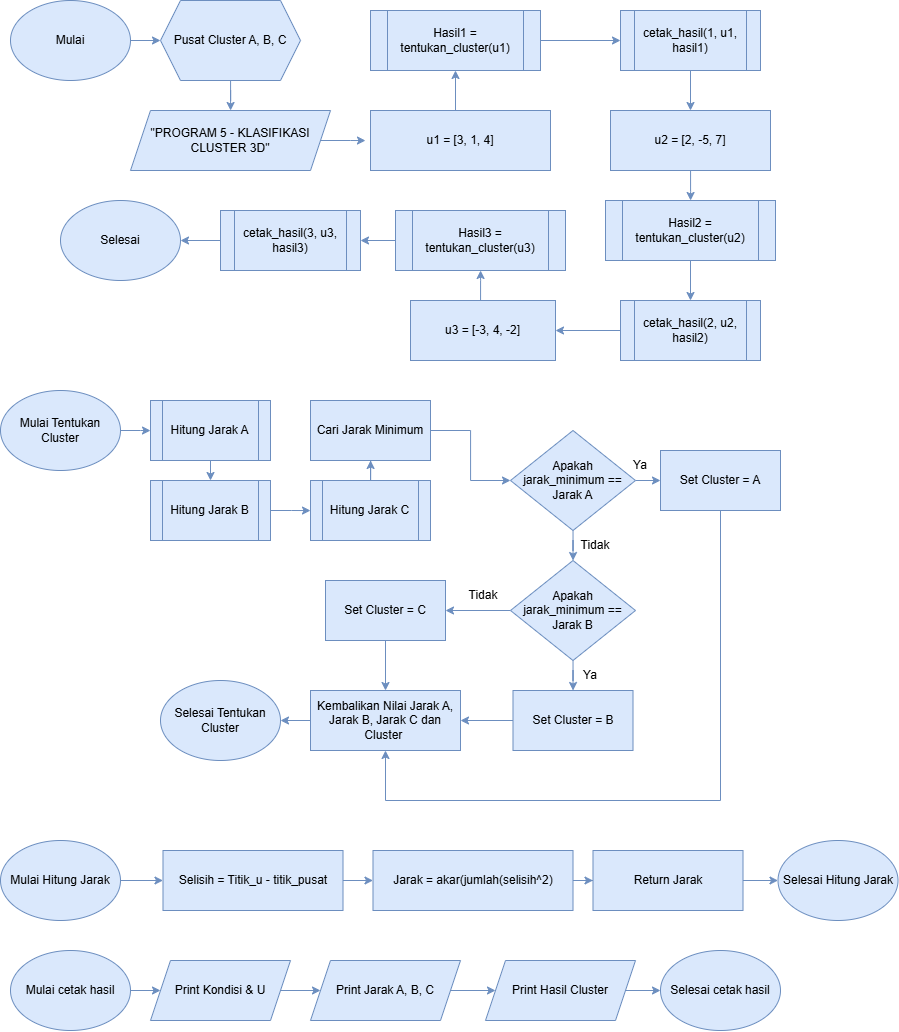

The diagram above was exported from draw.io. Its source (the exported page's mxGraphModel, read from the mxfile embedded in the PNG):
<mxGraphModel dx="1191" dy="694" grid="1" gridSize="10" guides="1" tooltips="1" connect="1" arrows="1" fold="1" page="1" pageScale="1" pageWidth="850" pageHeight="1100" math="0" shadow="0">
  <root>
    <mxCell id="0" />
    <mxCell id="1" parent="0" />
    <mxCell id="da1tcDOxabl0Ky3L97lp-2" edge="1" parent="1" source="BgOq9e2QVJMkpfMKQSTl-1" style="edgeStyle=orthogonalEdgeStyle;rounded=0;orthogonalLoop=1;jettySize=auto;html=1;fillColor=#dae8fc;strokeColor=#6c8ebf;" target="da1tcDOxabl0Ky3L97lp-1" value="">
      <mxGeometry relative="1" as="geometry" />
    </mxCell>
    <mxCell id="BgOq9e2QVJMkpfMKQSTl-1" parent="1" style="ellipse;whiteSpace=wrap;html=1;fillColor=#dae8fc;strokeColor=#6c8ebf;" value="Mulai" vertex="1">
      <mxGeometry height="80" width="120" x="80" y="120" as="geometry" />
    </mxCell>
    <mxCell id="BgOq9e2QVJMkpfMKQSTl-132" edge="1" parent="1" source="BgOq9e2QVJMkpfMKQSTl-90" style="edgeStyle=orthogonalEdgeStyle;rounded=0;orthogonalLoop=1;jettySize=auto;html=1;fillColor=#dae8fc;strokeColor=#6c8ebf;" value="">
      <mxGeometry relative="1" as="geometry">
        <mxPoint x="434.9777777777779" y="260.0666666666666" as="targetPoint" />
      </mxGeometry>
    </mxCell>
    <mxCell id="BgOq9e2QVJMkpfMKQSTl-90" parent="1" style="shape=parallelogram;perimeter=parallelogramPerimeter;whiteSpace=wrap;html=1;fixedSize=1;fillColor=#dae8fc;strokeColor=#6c8ebf;" value="&quot;PROGRAM 5 - KLASIFIKASI CLUSTER 3D&quot;" vertex="1">
      <mxGeometry height="60" width="200" x="200" y="230" as="geometry" />
    </mxCell>
    <mxCell id="BgOq9e2QVJMkpfMKQSTl-131" edge="1" parent="1" style="edgeStyle=orthogonalEdgeStyle;rounded=0;orthogonalLoop=1;jettySize=auto;html=1;fillColor=#dae8fc;strokeColor=#6c8ebf;" target="BgOq9e2QVJMkpfMKQSTl-93" value="">
      <mxGeometry relative="1" as="geometry">
        <mxPoint x="525" y="230" as="sourcePoint" />
      </mxGeometry>
    </mxCell>
    <mxCell id="BgOq9e2QVJMkpfMKQSTl-130" edge="1" parent="1" source="BgOq9e2QVJMkpfMKQSTl-93" style="edgeStyle=orthogonalEdgeStyle;rounded=0;orthogonalLoop=1;jettySize=auto;html=1;fillColor=#dae8fc;strokeColor=#6c8ebf;" target="BgOq9e2QVJMkpfMKQSTl-94" value="">
      <mxGeometry relative="1" as="geometry" />
    </mxCell>
    <mxCell id="BgOq9e2QVJMkpfMKQSTl-93" parent="1" style="shape=process;whiteSpace=wrap;html=1;backgroundOutline=1;fillColor=#dae8fc;strokeColor=#6c8ebf;" value="Hasil1 = tentukan_cluster(u1)" vertex="1">
      <mxGeometry height="60" width="170" x="440" y="130" as="geometry" />
    </mxCell>
    <mxCell id="BgOq9e2QVJMkpfMKQSTl-134" edge="1" parent="1" source="BgOq9e2QVJMkpfMKQSTl-94" style="edgeStyle=orthogonalEdgeStyle;rounded=0;orthogonalLoop=1;jettySize=auto;html=1;fillColor=#dae8fc;strokeColor=#6c8ebf;" value="">
      <mxGeometry relative="1" as="geometry">
        <mxPoint x="760" y="230" as="targetPoint" />
      </mxGeometry>
    </mxCell>
    <mxCell id="BgOq9e2QVJMkpfMKQSTl-94" parent="1" style="shape=process;whiteSpace=wrap;html=1;backgroundOutline=1;fillColor=#dae8fc;strokeColor=#6c8ebf;" value="cetak_hasil(1, u1, hasil1)" vertex="1">
      <mxGeometry height="60" width="140" x="690" y="130" as="geometry" />
    </mxCell>
    <mxCell id="BgOq9e2QVJMkpfMKQSTl-136" edge="1" parent="1" style="edgeStyle=orthogonalEdgeStyle;rounded=0;orthogonalLoop=1;jettySize=auto;html=1;fillColor=#dae8fc;strokeColor=#6c8ebf;" target="BgOq9e2QVJMkpfMKQSTl-135" value="">
      <mxGeometry relative="1" as="geometry">
        <mxPoint x="760.0666666666666" y="290" as="sourcePoint" />
      </mxGeometry>
    </mxCell>
    <mxCell id="Ah2UXE4UoaAMV3M7JvKy-4" edge="1" parent="1" source="BgOq9e2QVJMkpfMKQSTl-135" style="edgeStyle=orthogonalEdgeStyle;rounded=0;orthogonalLoop=1;jettySize=auto;html=1;fillColor=#dae8fc;strokeColor=#6c8ebf;" target="Ah2UXE4UoaAMV3M7JvKy-2" value="">
      <mxGeometry relative="1" as="geometry" />
    </mxCell>
    <mxCell id="BgOq9e2QVJMkpfMKQSTl-135" parent="1" style="shape=process;whiteSpace=wrap;html=1;backgroundOutline=1;fillColor=#dae8fc;strokeColor=#6c8ebf;" value="&lt;div&gt;Hasil2 =&lt;br&gt;tentukan_cluster(u2)&lt;/div&gt;" vertex="1">
      <mxGeometry height="60" width="170" x="675" y="320" as="geometry" />
    </mxCell>
    <mxCell id="mnSpo6ioCXX2JdZ7m0Aq-35" edge="1" parent="1" source="Ah2UXE4UoaAMV3M7JvKy-2" style="edgeStyle=orthogonalEdgeStyle;rounded=0;orthogonalLoop=1;jettySize=auto;html=1;fillColor=#dae8fc;strokeColor=#6c8ebf;" target="mnSpo6ioCXX2JdZ7m0Aq-34" value="">
      <mxGeometry relative="1" as="geometry" />
    </mxCell>
    <mxCell id="Ah2UXE4UoaAMV3M7JvKy-2" parent="1" style="shape=process;whiteSpace=wrap;html=1;backgroundOutline=1;fillColor=#dae8fc;strokeColor=#6c8ebf;" value="cetak_hasil(2, u2,&lt;br&gt;hasil2)" vertex="1">
      <mxGeometry height="60" width="140" x="690" y="420" as="geometry" />
    </mxCell>
    <mxCell id="Ah2UXE4UoaAMV3M7JvKy-9" edge="1" parent="1" style="edgeStyle=orthogonalEdgeStyle;rounded=0;orthogonalLoop=1;jettySize=auto;html=1;fillColor=#dae8fc;strokeColor=#6c8ebf;" target="Ah2UXE4UoaAMV3M7JvKy-7" value="">
      <mxGeometry relative="1" as="geometry">
        <mxPoint x="550.0666666666666" y="420" as="sourcePoint" />
      </mxGeometry>
    </mxCell>
    <mxCell id="Ah2UXE4UoaAMV3M7JvKy-11" edge="1" parent="1" source="Ah2UXE4UoaAMV3M7JvKy-7" style="edgeStyle=orthogonalEdgeStyle;rounded=0;orthogonalLoop=1;jettySize=auto;html=1;fillColor=#dae8fc;strokeColor=#6c8ebf;" target="Ah2UXE4UoaAMV3M7JvKy-10" value="">
      <mxGeometry relative="1" as="geometry" />
    </mxCell>
    <mxCell id="Ah2UXE4UoaAMV3M7JvKy-7" parent="1" style="shape=process;whiteSpace=wrap;html=1;backgroundOutline=1;fillColor=#dae8fc;strokeColor=#6c8ebf;" value="Hasil3 = tentukan_cluster(u3)" vertex="1">
      <mxGeometry height="60" width="170" x="465" y="330" as="geometry" />
    </mxCell>
    <mxCell id="Ah2UXE4UoaAMV3M7JvKy-14" edge="1" parent="1" source="Ah2UXE4UoaAMV3M7JvKy-10" style="edgeStyle=orthogonalEdgeStyle;rounded=0;orthogonalLoop=1;jettySize=auto;html=1;fillColor=#dae8fc;strokeColor=#6c8ebf;" target="Ah2UXE4UoaAMV3M7JvKy-12" value="">
      <mxGeometry relative="1" as="geometry" />
    </mxCell>
    <mxCell id="Ah2UXE4UoaAMV3M7JvKy-10" parent="1" style="shape=process;whiteSpace=wrap;html=1;backgroundOutline=1;fillColor=#dae8fc;strokeColor=#6c8ebf;" value="cetak_hasil(3, u3, hasil3)" vertex="1">
      <mxGeometry height="60" width="140" x="290" y="330" as="geometry" />
    </mxCell>
    <mxCell id="Ah2UXE4UoaAMV3M7JvKy-12" parent="1" style="ellipse;whiteSpace=wrap;html=1;fillColor=#dae8fc;strokeColor=#6c8ebf;" value="Selesai" vertex="1">
      <mxGeometry height="80" width="120" x="130" y="320" as="geometry" />
    </mxCell>
    <mxCell id="mnSpo6ioCXX2JdZ7m0Aq-6" edge="1" parent="1" source="Ah2UXE4UoaAMV3M7JvKy-16" style="edgeStyle=orthogonalEdgeStyle;rounded=0;orthogonalLoop=1;jettySize=auto;html=1;fillColor=#dae8fc;strokeColor=#6c8ebf;" value="">
      <mxGeometry relative="1" as="geometry">
        <mxPoint x="220" y="550.0666666666666" as="targetPoint" />
      </mxGeometry>
    </mxCell>
    <mxCell id="Ah2UXE4UoaAMV3M7JvKy-16" parent="1" style="ellipse;whiteSpace=wrap;html=1;fillColor=#dae8fc;strokeColor=#6c8ebf;" value="Mulai Tentukan Cluster" vertex="1">
      <mxGeometry height="80" width="120" x="70" y="510" as="geometry" />
    </mxCell>
    <mxCell id="mnSpo6ioCXX2JdZ7m0Aq-9" edge="1" parent="1" style="edgeStyle=orthogonalEdgeStyle;rounded=0;orthogonalLoop=1;jettySize=auto;html=1;fillColor=#dae8fc;strokeColor=#6c8ebf;" value="">
      <mxGeometry relative="1" as="geometry">
        <mxPoint x="280" y="580" as="sourcePoint" />
        <mxPoint x="280" y="600" as="targetPoint" />
      </mxGeometry>
    </mxCell>
    <mxCell id="mnSpo6ioCXX2JdZ7m0Aq-7" edge="1" parent="1" style="edgeStyle=orthogonalEdgeStyle;rounded=0;orthogonalLoop=1;jettySize=auto;html=1;fillColor=#dae8fc;strokeColor=#6c8ebf;" value="">
      <mxGeometry relative="1" as="geometry">
        <mxPoint x="340" y="630" as="sourcePoint" />
        <mxPoint x="380" y="630.0666666666666" as="targetPoint" />
      </mxGeometry>
    </mxCell>
    <mxCell id="mnSpo6ioCXX2JdZ7m0Aq-8" edge="1" parent="1" style="edgeStyle=orthogonalEdgeStyle;rounded=0;orthogonalLoop=1;jettySize=auto;html=1;fillColor=#dae8fc;strokeColor=#6c8ebf;" target="mnSpo6ioCXX2JdZ7m0Aq-3" value="">
      <mxGeometry relative="1" as="geometry">
        <mxPoint x="440" y="600" as="sourcePoint" />
      </mxGeometry>
    </mxCell>
    <mxCell id="mnSpo6ioCXX2JdZ7m0Aq-5" edge="1" parent="1" source="mnSpo6ioCXX2JdZ7m0Aq-3" style="edgeStyle=orthogonalEdgeStyle;rounded=0;orthogonalLoop=1;jettySize=auto;html=1;fillColor=#dae8fc;strokeColor=#6c8ebf;" target="mnSpo6ioCXX2JdZ7m0Aq-4" value="">
      <mxGeometry relative="1" as="geometry" />
    </mxCell>
    <mxCell id="mnSpo6ioCXX2JdZ7m0Aq-3" parent="1" style="whiteSpace=wrap;html=1;fillColor=#dae8fc;strokeColor=#6c8ebf;" value="Cari Jarak Minimum" vertex="1">
      <mxGeometry height="60" width="120" x="380" y="520" as="geometry" />
    </mxCell>
    <mxCell id="mnSpo6ioCXX2JdZ7m0Aq-12" edge="1" parent="1" source="mnSpo6ioCXX2JdZ7m0Aq-4" style="edgeStyle=orthogonalEdgeStyle;rounded=0;orthogonalLoop=1;jettySize=auto;html=1;fillColor=#dae8fc;strokeColor=#6c8ebf;" target="mnSpo6ioCXX2JdZ7m0Aq-11" value="">
      <mxGeometry relative="1" as="geometry" />
    </mxCell>
    <mxCell id="mnSpo6ioCXX2JdZ7m0Aq-16" edge="1" parent="1" source="mnSpo6ioCXX2JdZ7m0Aq-4" style="edgeStyle=orthogonalEdgeStyle;rounded=0;orthogonalLoop=1;jettySize=auto;html=1;fillColor=#dae8fc;strokeColor=#6c8ebf;" target="mnSpo6ioCXX2JdZ7m0Aq-15" value="">
      <mxGeometry relative="1" as="geometry" />
    </mxCell>
    <mxCell id="mnSpo6ioCXX2JdZ7m0Aq-4" parent="1" style="rhombus;whiteSpace=wrap;html=1;fillColor=#dae8fc;strokeColor=#6c8ebf;" value="Apakah jarak_minimum == Jarak A" vertex="1">
      <mxGeometry height="100" width="125" x="580" y="550" as="geometry" />
    </mxCell>
    <mxCell id="mnSpo6ioCXX2JdZ7m0Aq-19" edge="1" parent="1" source="mnSpo6ioCXX2JdZ7m0Aq-11" style="edgeStyle=orthogonalEdgeStyle;rounded=0;orthogonalLoop=1;jettySize=auto;html=1;fillColor=#dae8fc;strokeColor=#6c8ebf;" target="mnSpo6ioCXX2JdZ7m0Aq-18" value="">
      <mxGeometry relative="1" as="geometry" />
    </mxCell>
    <mxCell id="mnSpo6ioCXX2JdZ7m0Aq-20" edge="1" parent="1" source="mnSpo6ioCXX2JdZ7m0Aq-11" style="edgeStyle=orthogonalEdgeStyle;rounded=0;orthogonalLoop=1;jettySize=auto;html=1;fillColor=#dae8fc;strokeColor=#6c8ebf;" target="mnSpo6ioCXX2JdZ7m0Aq-17" value="">
      <mxGeometry relative="1" as="geometry" />
    </mxCell>
    <mxCell id="mnSpo6ioCXX2JdZ7m0Aq-11" parent="1" style="rhombus;whiteSpace=wrap;html=1;fillColor=#dae8fc;strokeColor=#6c8ebf;" value="Apakah jarak_minimum == Jarak B" vertex="1">
      <mxGeometry height="100" width="125" x="580" y="680" as="geometry" />
    </mxCell>
    <mxCell id="mnSpo6ioCXX2JdZ7m0Aq-15" parent="1" style="whiteSpace=wrap;html=1;fillColor=#dae8fc;strokeColor=#6c8ebf;" value="Set Cluster = A" vertex="1">
      <mxGeometry height="60" width="120" x="730" y="570" as="geometry" />
    </mxCell>
    <mxCell id="mnSpo6ioCXX2JdZ7m0Aq-22" edge="1" parent="1" source="mnSpo6ioCXX2JdZ7m0Aq-17" style="edgeStyle=orthogonalEdgeStyle;rounded=0;orthogonalLoop=1;jettySize=auto;html=1;fillColor=#dae8fc;strokeColor=#6c8ebf;" target="mnSpo6ioCXX2JdZ7m0Aq-21" value="">
      <mxGeometry relative="1" as="geometry" />
    </mxCell>
    <mxCell id="mnSpo6ioCXX2JdZ7m0Aq-17" parent="1" style="whiteSpace=wrap;html=1;fillColor=#dae8fc;strokeColor=#6c8ebf;" value="Set Cluster = B" vertex="1">
      <mxGeometry height="60" width="120" x="582.5" y="810" as="geometry" />
    </mxCell>
    <mxCell id="mnSpo6ioCXX2JdZ7m0Aq-23" edge="1" parent="1" source="mnSpo6ioCXX2JdZ7m0Aq-18" style="edgeStyle=orthogonalEdgeStyle;rounded=0;orthogonalLoop=1;jettySize=auto;html=1;fillColor=#dae8fc;strokeColor=#6c8ebf;" target="mnSpo6ioCXX2JdZ7m0Aq-21" value="">
      <mxGeometry relative="1" as="geometry" />
    </mxCell>
    <mxCell id="mnSpo6ioCXX2JdZ7m0Aq-18" parent="1" style="whiteSpace=wrap;html=1;fillColor=#dae8fc;strokeColor=#6c8ebf;" value="Set Cluster = C" vertex="1">
      <mxGeometry height="60" width="120" x="395" y="700" as="geometry" />
    </mxCell>
    <mxCell id="mnSpo6ioCXX2JdZ7m0Aq-30" edge="1" parent="1" source="mnSpo6ioCXX2JdZ7m0Aq-21" style="edgeStyle=orthogonalEdgeStyle;rounded=0;orthogonalLoop=1;jettySize=auto;html=1;fillColor=#dae8fc;strokeColor=#6c8ebf;" target="mnSpo6ioCXX2JdZ7m0Aq-29" value="">
      <mxGeometry relative="1" as="geometry" />
    </mxCell>
    <mxCell id="mnSpo6ioCXX2JdZ7m0Aq-21" parent="1" style="whiteSpace=wrap;html=1;fillColor=#dae8fc;strokeColor=#6c8ebf;" value="Kembalikan Nilai Jarak A, Jarak B, Jarak C dan Cluster&amp;nbsp;" vertex="1">
      <mxGeometry height="60" width="150" x="380" y="810" as="geometry" />
    </mxCell>
    <mxCell id="mnSpo6ioCXX2JdZ7m0Aq-24" parent="1" style="text;html=1;whiteSpace=wrap;align=center;verticalAlign=middle;rounded=0;" value="Ya" vertex="1">
      <mxGeometry height="30" width="60" x="680" y="570" as="geometry" />
    </mxCell>
    <mxCell id="mnSpo6ioCXX2JdZ7m0Aq-25" parent="1" style="text;html=1;whiteSpace=wrap;align=center;verticalAlign=middle;rounded=0;" value="Tidak" vertex="1">
      <mxGeometry height="30" width="60" x="635" y="650" as="geometry" />
    </mxCell>
    <mxCell id="mnSpo6ioCXX2JdZ7m0Aq-26" parent="1" style="text;html=1;whiteSpace=wrap;align=center;verticalAlign=middle;rounded=0;" value="Ya" vertex="1">
      <mxGeometry height="30" width="60" x="630" y="780" as="geometry" />
    </mxCell>
    <mxCell id="mnSpo6ioCXX2JdZ7m0Aq-27" parent="1" style="text;html=1;whiteSpace=wrap;align=center;verticalAlign=middle;rounded=0;" value="Tidak" vertex="1">
      <mxGeometry height="30" width="60" x="522.5" y="700" as="geometry" />
    </mxCell>
    <mxCell id="mnSpo6ioCXX2JdZ7m0Aq-29" parent="1" style="ellipse;whiteSpace=wrap;html=1;fillColor=#dae8fc;strokeColor=#6c8ebf;" value="Selesai Tentukan Cluster" vertex="1">
      <mxGeometry height="80" width="120" x="230" y="800" as="geometry" />
    </mxCell>
    <mxCell id="mnSpo6ioCXX2JdZ7m0Aq-31" edge="1" parent="1" source="mnSpo6ioCXX2JdZ7m0Aq-15" style="endArrow=classic;html=1;rounded=0;exitX=0.5;exitY=1;exitDx=0;exitDy=0;entryX=0.5;entryY=1;entryDx=0;entryDy=0;fillColor=#dae8fc;strokeColor=#6c8ebf;" target="mnSpo6ioCXX2JdZ7m0Aq-21" value="">
      <mxGeometry height="50" relative="1" width="50" as="geometry">
        <Array as="points">
          <mxPoint x="790" y="920" />
          <mxPoint x="455" y="920" />
        </Array>
        <mxPoint x="700" y="670" as="sourcePoint" />
        <mxPoint x="440" y="920" as="targetPoint" />
      </mxGeometry>
    </mxCell>
    <mxCell id="mnSpo6ioCXX2JdZ7m0Aq-32" parent="1" style="whiteSpace=wrap;html=1;fillColor=#dae8fc;strokeColor=#6c8ebf;" value="u1 = [3, 1, 4]" vertex="1">
      <mxGeometry height="60" width="180" x="440" y="230" as="geometry" />
    </mxCell>
    <mxCell id="mnSpo6ioCXX2JdZ7m0Aq-33" parent="1" style="rounded=0;whiteSpace=wrap;html=1;fillColor=#dae8fc;strokeColor=#6c8ebf;" value="u2 = [2, -5, 7]" vertex="1">
      <mxGeometry height="60" width="160" x="680" y="230" as="geometry" />
    </mxCell>
    <mxCell id="mnSpo6ioCXX2JdZ7m0Aq-34" parent="1" style="whiteSpace=wrap;html=1;fillColor=#dae8fc;strokeColor=#6c8ebf;" value="u3 = [-3, 4, -2]" vertex="1">
      <mxGeometry height="60" width="145" x="480" y="420" as="geometry" />
    </mxCell>
    <mxCell id="mnSpo6ioCXX2JdZ7m0Aq-43" edge="1" parent="1" source="mnSpo6ioCXX2JdZ7m0Aq-36" style="edgeStyle=orthogonalEdgeStyle;rounded=0;orthogonalLoop=1;jettySize=auto;html=1;fillColor=#dae8fc;strokeColor=#6c8ebf;" target="mnSpo6ioCXX2JdZ7m0Aq-40" value="">
      <mxGeometry relative="1" as="geometry" />
    </mxCell>
    <mxCell id="mnSpo6ioCXX2JdZ7m0Aq-36" parent="1" style="ellipse;whiteSpace=wrap;html=1;fillColor=#dae8fc;strokeColor=#6c8ebf;" value="Mulai cetak hasil" vertex="1">
      <mxGeometry height="80" width="120" x="80" y="1070" as="geometry" />
    </mxCell>
    <mxCell id="mnSpo6ioCXX2JdZ7m0Aq-44" edge="1" parent="1" source="mnSpo6ioCXX2JdZ7m0Aq-40" style="edgeStyle=orthogonalEdgeStyle;rounded=0;orthogonalLoop=1;jettySize=auto;html=1;fillColor=#dae8fc;strokeColor=#6c8ebf;" target="mnSpo6ioCXX2JdZ7m0Aq-41" value="">
      <mxGeometry relative="1" as="geometry" />
    </mxCell>
    <mxCell id="mnSpo6ioCXX2JdZ7m0Aq-40" parent="1" style="shape=parallelogram;perimeter=parallelogramPerimeter;whiteSpace=wrap;html=1;fixedSize=1;fillColor=#dae8fc;strokeColor=#6c8ebf;" value="Print Kondisi &amp;amp; U" vertex="1">
      <mxGeometry height="60" width="140" x="220" y="1080" as="geometry" />
    </mxCell>
    <mxCell id="mnSpo6ioCXX2JdZ7m0Aq-45" edge="1" parent="1" source="mnSpo6ioCXX2JdZ7m0Aq-41" style="edgeStyle=orthogonalEdgeStyle;rounded=0;orthogonalLoop=1;jettySize=auto;html=1;fillColor=#dae8fc;strokeColor=#6c8ebf;" target="mnSpo6ioCXX2JdZ7m0Aq-42" value="">
      <mxGeometry relative="1" as="geometry" />
    </mxCell>
    <mxCell id="mnSpo6ioCXX2JdZ7m0Aq-41" parent="1" style="shape=parallelogram;perimeter=parallelogramPerimeter;whiteSpace=wrap;html=1;fixedSize=1;fillColor=#dae8fc;strokeColor=#6c8ebf;" value="Print Jarak A, B, C" vertex="1">
      <mxGeometry height="60" width="150" x="380" y="1080" as="geometry" />
    </mxCell>
    <mxCell id="mnSpo6ioCXX2JdZ7m0Aq-47" edge="1" parent="1" source="mnSpo6ioCXX2JdZ7m0Aq-42" style="edgeStyle=orthogonalEdgeStyle;rounded=0;orthogonalLoop=1;jettySize=auto;html=1;fillColor=#dae8fc;strokeColor=#6c8ebf;" target="mnSpo6ioCXX2JdZ7m0Aq-46" value="">
      <mxGeometry relative="1" as="geometry" />
    </mxCell>
    <mxCell id="mnSpo6ioCXX2JdZ7m0Aq-42" parent="1" style="shape=parallelogram;perimeter=parallelogramPerimeter;whiteSpace=wrap;html=1;fixedSize=1;fillColor=#dae8fc;strokeColor=#6c8ebf;" value="Print Hasil Cluster" vertex="1">
      <mxGeometry height="60" width="150" x="555" y="1080" as="geometry" />
    </mxCell>
    <mxCell id="mnSpo6ioCXX2JdZ7m0Aq-46" parent="1" style="ellipse;whiteSpace=wrap;html=1;fillColor=#dae8fc;strokeColor=#6c8ebf;" value="Selesai cetak hasil" vertex="1">
      <mxGeometry height="80" width="120" x="730" y="1070" as="geometry" />
    </mxCell>
    <mxCell id="da1tcDOxabl0Ky3L97lp-3" edge="1" parent="1" source="da1tcDOxabl0Ky3L97lp-1" style="edgeStyle=orthogonalEdgeStyle;rounded=0;orthogonalLoop=1;jettySize=auto;html=1;fillColor=#dae8fc;strokeColor=#6c8ebf;" target="BgOq9e2QVJMkpfMKQSTl-90" value="">
      <mxGeometry relative="1" as="geometry" />
    </mxCell>
    <mxCell id="da1tcDOxabl0Ky3L97lp-1" parent="1" style="shape=hexagon;perimeter=hexagonPerimeter2;whiteSpace=wrap;html=1;fixedSize=1;fillColor=#dae8fc;strokeColor=#6c8ebf;" value="Pusat Cluster A, B, C" vertex="1">
      <mxGeometry height="80" width="140" x="230" y="120" as="geometry" />
    </mxCell>
    <mxCell id="T-I6jx1YkoGPUkpRgfKJ-5" edge="1" parent="1" source="T-I6jx1YkoGPUkpRgfKJ-1" style="edgeStyle=orthogonalEdgeStyle;rounded=0;orthogonalLoop=1;jettySize=auto;html=1;fillColor=#dae8fc;strokeColor=#6c8ebf;" target="T-I6jx1YkoGPUkpRgfKJ-2" value="">
      <mxGeometry relative="1" as="geometry" />
    </mxCell>
    <mxCell id="T-I6jx1YkoGPUkpRgfKJ-1" parent="1" style="ellipse;whiteSpace=wrap;html=1;fillColor=#dae8fc;strokeColor=#6c8ebf;" value="Mulai Hitung Jarak" vertex="1">
      <mxGeometry height="80" width="120" x="70" y="960" as="geometry" />
    </mxCell>
    <mxCell id="T-I6jx1YkoGPUkpRgfKJ-6" edge="1" parent="1" source="T-I6jx1YkoGPUkpRgfKJ-2" style="edgeStyle=orthogonalEdgeStyle;rounded=0;orthogonalLoop=1;jettySize=auto;html=1;fillColor=#dae8fc;strokeColor=#6c8ebf;" target="T-I6jx1YkoGPUkpRgfKJ-3" value="">
      <mxGeometry relative="1" as="geometry" />
    </mxCell>
    <mxCell id="T-I6jx1YkoGPUkpRgfKJ-2" parent="1" style="whiteSpace=wrap;html=1;fillColor=#dae8fc;strokeColor=#6c8ebf;" value="Selisih = Titik_u - titik_pusat" vertex="1">
      <mxGeometry height="60" width="180" x="232.5" y="970" as="geometry" />
    </mxCell>
    <mxCell id="T-I6jx1YkoGPUkpRgfKJ-7" edge="1" parent="1" source="T-I6jx1YkoGPUkpRgfKJ-3" style="edgeStyle=orthogonalEdgeStyle;rounded=0;orthogonalLoop=1;jettySize=auto;html=1;fillColor=#dae8fc;strokeColor=#6c8ebf;" target="T-I6jx1YkoGPUkpRgfKJ-4" value="">
      <mxGeometry relative="1" as="geometry" />
    </mxCell>
    <mxCell id="T-I6jx1YkoGPUkpRgfKJ-3" parent="1" style="whiteSpace=wrap;html=1;fillColor=#dae8fc;strokeColor=#6c8ebf;" value="Jarak = akar(jumlah(selisih^2)" vertex="1">
      <mxGeometry height="60" width="200" x="442.5" y="970" as="geometry" />
    </mxCell>
    <mxCell id="T-I6jx1YkoGPUkpRgfKJ-9" edge="1" parent="1" source="T-I6jx1YkoGPUkpRgfKJ-4" style="edgeStyle=orthogonalEdgeStyle;rounded=0;orthogonalLoop=1;jettySize=auto;html=1;fillColor=#dae8fc;strokeColor=#6c8ebf;" target="T-I6jx1YkoGPUkpRgfKJ-8" value="">
      <mxGeometry relative="1" as="geometry" />
    </mxCell>
    <mxCell id="T-I6jx1YkoGPUkpRgfKJ-4" parent="1" style="whiteSpace=wrap;html=1;fillColor=#dae8fc;strokeColor=#6c8ebf;" value="Return Jarak" vertex="1">
      <mxGeometry height="60" width="150" x="662.5" y="970" as="geometry" />
    </mxCell>
    <mxCell id="T-I6jx1YkoGPUkpRgfKJ-8" parent="1" style="ellipse;whiteSpace=wrap;html=1;fillColor=#dae8fc;strokeColor=#6c8ebf;" value="Selesai Hitung Jarak" vertex="1">
      <mxGeometry height="80" width="120" x="847.5" y="960" as="geometry" />
    </mxCell>
    <mxCell id="distOJOk31Tgx88zKSo9-2" parent="1" style="shape=process;whiteSpace=wrap;html=1;backgroundOutline=1;fillColor=#dae8fc;strokeColor=#6c8ebf;" value="Hitung Jarak A" vertex="1">
      <mxGeometry height="60" width="120" x="220" y="520" as="geometry" />
    </mxCell>
    <mxCell id="distOJOk31Tgx88zKSo9-3" parent="1" style="shape=process;whiteSpace=wrap;html=1;backgroundOutline=1;fillColor=#dae8fc;strokeColor=#6c8ebf;" value="Hitung Jarak B" vertex="1">
      <mxGeometry height="60" width="120" x="220" y="600" as="geometry" />
    </mxCell>
    <mxCell id="distOJOk31Tgx88zKSo9-4" parent="1" style="shape=process;whiteSpace=wrap;html=1;backgroundOutline=1;fillColor=#dae8fc;strokeColor=#6c8ebf;" value="Hitung Jarak C" vertex="1">
      <mxGeometry height="60" width="120" x="380" y="600" as="geometry" />
    </mxCell>
  </root>
</mxGraphModel>